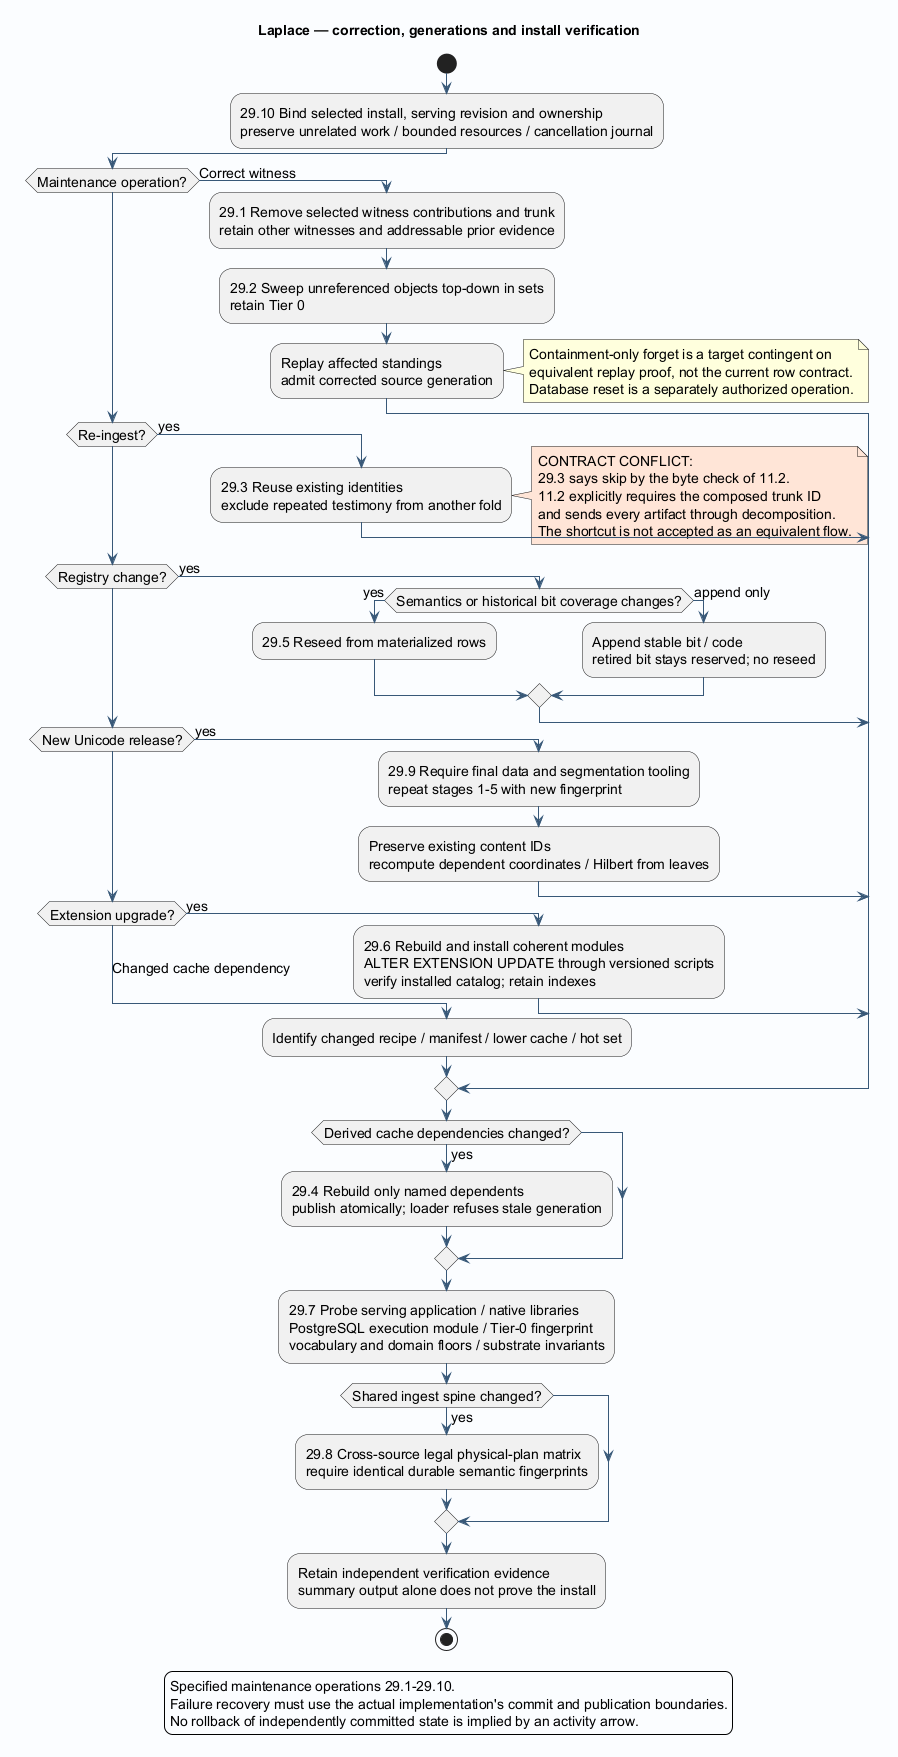

The diagram above was rendered by PlantUML. Its source (embedded in the PNG):
@startuml
!pragma layout smetana
skinparam backgroundColor #FAFCFF
skinparam shadowing false
skinparam defaultFontName SansSerif
skinparam defaultFontSize 14
skinparam ArrowColor #385978
skinparam componentBackgroundColor #E6EFF7
skinparam classBackgroundColor #E6EFF7
title Laplace — correction, generations and install verification

!pragma useVerticalIf on
start
:29.10 Bind selected install, serving revision and ownership\npreserve unrelated work / bounded resources / cancellation journal;
if (Maintenance operation?) then (Correct witness)
 :29.1 Remove selected witness contributions and trunk\nretain other witnesses and addressable prior evidence;
 :29.2 Sweep unreferenced objects top-down in sets\nretain Tier 0;
 :Replay affected standings\nadmit corrected source generation;
 note right
Containment-only forget is a target contingent on
equivalent replay proof, not the current row contract.
Database reset is a separately authorized operation.
 end note
elseif (Re-ingest?) then (yes)
 :29.3 Reuse existing identities\nexclude repeated testimony from another fold;
 note right #FFE4D6
CONTRACT CONFLICT:
29.3 says skip by the byte check of 11.2.
11.2 explicitly requires the composed trunk ID
and sends every artifact through decomposition.
The shortcut is not accepted as an equivalent flow.
 end note
elseif (Registry change?) then (yes)
 if (Semantics or historical bit coverage changes?) then (yes)
  :29.5 Reseed from materialized rows;
 else (append only)
  :Append stable bit / code\nretired bit stays reserved; no reseed;
 endif
elseif (New Unicode release?) then (yes)
 :29.9 Require final data and segmentation tooling\nrepeat stages 1-5 with new fingerprint;
 :Preserve existing content IDs\nrecompute dependent coordinates / Hilbert from leaves;
elseif (Extension upgrade?) then (yes)
 :29.6 Rebuild and install coherent modules\nALTER EXTENSION UPDATE through versioned scripts\nverify installed catalog; retain indexes;
else (Changed cache dependency)
 :Identify changed recipe / manifest / lower cache / hot set;
endif
if (Derived cache dependencies changed?) then (yes)
 :29.4 Rebuild only named dependents\npublish atomically; loader refuses stale generation;
endif
:29.7 Probe serving application / native libraries\nPostgreSQL execution module / Tier-0 fingerprint\nvocabulary and domain floors / substrate invariants;
if (Shared ingest spine changed?) then (yes)
 :29.8 Cross-source legal physical-plan matrix\nrequire identical durable semantic fingerprints;
endif
:Retain independent verification evidence\nsummary output alone does not prove the install;
stop
legend
Specified maintenance operations 29.1-29.10.
Failure recovery must use the actual implementation's commit and publication boundaries.
No rollback of independently committed state is implied by an activity arrow.
endlegend

@enduml